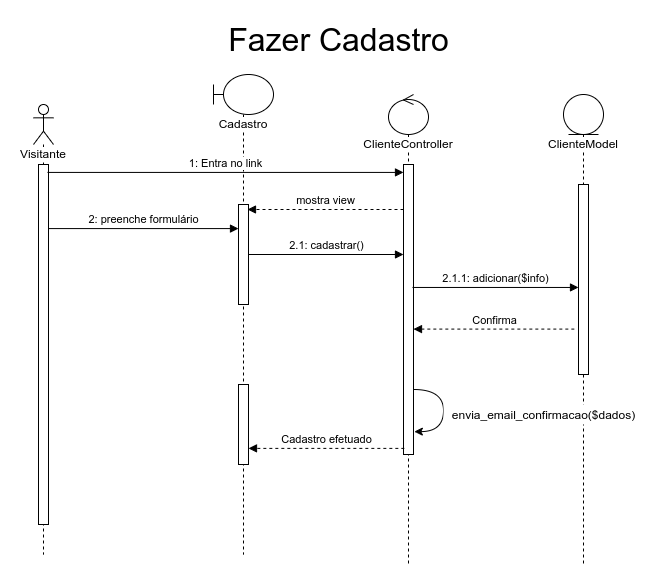

The diagram above was exported from draw.io. Its source (the exported page's mxGraphModel, read from the mxfile embedded in the PNG):
<mxGraphModel dx="868" dy="593" grid="1" gridSize="10" guides="1" tooltips="1" connect="1" arrows="1" fold="1" page="1" pageScale="1" pageWidth="850" pageHeight="1100" math="0" shadow="0">
  <root>
    <mxCell id="EIgf_Wqvs9mccL7z5t6H-0" />
    <mxCell id="EIgf_Wqvs9mccL7z5t6H-1" parent="EIgf_Wqvs9mccL7z5t6H-0" />
    <mxCell id="EIgf_Wqvs9mccL7z5t6H-2" value="&lt;span style=&quot;background-color: rgb(255 , 255 , 255)&quot;&gt;Visitante&lt;/span&gt;" style="shape=umlLifeline;participant=umlActor;perimeter=lifelinePerimeter;whiteSpace=wrap;html=1;container=1;collapsible=0;recursiveResize=0;verticalAlign=top;spacingTop=36;outlineConnect=0;" parent="EIgf_Wqvs9mccL7z5t6H-1" vertex="1">
      <mxGeometry x="30" y="90" width="20" height="450" as="geometry" />
    </mxCell>
    <mxCell id="EIgf_Wqvs9mccL7z5t6H-3" value="" style="html=1;points=[];perimeter=orthogonalPerimeter;fillColor=default;" parent="EIgf_Wqvs9mccL7z5t6H-2" vertex="1">
      <mxGeometry x="5" y="60" width="10" height="360" as="geometry" />
    </mxCell>
    <mxCell id="EIgf_Wqvs9mccL7z5t6H-4" value="&lt;span style=&quot;background-color: rgb(255 , 255 , 255)&quot;&gt;Cadastro&lt;/span&gt;" style="shape=umlLifeline;participant=umlBoundary;perimeter=lifelinePerimeter;whiteSpace=wrap;html=1;container=1;collapsible=0;recursiveResize=0;verticalAlign=top;spacingTop=36;outlineConnect=0;" parent="EIgf_Wqvs9mccL7z5t6H-1" vertex="1">
      <mxGeometry x="210" y="60" width="60" height="480" as="geometry" />
    </mxCell>
    <mxCell id="EIgf_Wqvs9mccL7z5t6H-6" value="" style="html=1;points=[];perimeter=orthogonalPerimeter;fillColor=default;" parent="EIgf_Wqvs9mccL7z5t6H-4" vertex="1">
      <mxGeometry x="25" y="130" width="10" height="100" as="geometry" />
    </mxCell>
    <mxCell id="EIgf_Wqvs9mccL7z5t6H-8" value="" style="html=1;points=[];perimeter=orthogonalPerimeter;labelBackgroundColor=#FFFFFF;fillColor=default;" parent="EIgf_Wqvs9mccL7z5t6H-4" vertex="1">
      <mxGeometry x="25" y="310" width="10" height="80" as="geometry" />
    </mxCell>
    <mxCell id="EIgf_Wqvs9mccL7z5t6H-9" value="&lt;span style=&quot;background-color: rgb(255 , 255 , 255)&quot;&gt;ClienteController&lt;/span&gt;" style="shape=umlLifeline;participant=umlControl;perimeter=lifelinePerimeter;whiteSpace=wrap;html=1;container=1;collapsible=0;recursiveResize=0;verticalAlign=top;spacingTop=36;outlineConnect=0;fillColor=default;" parent="EIgf_Wqvs9mccL7z5t6H-1" vertex="1">
      <mxGeometry x="385" y="80" width="40" height="470" as="geometry" />
    </mxCell>
    <mxCell id="EIgf_Wqvs9mccL7z5t6H-10" value="" style="html=1;points=[];perimeter=orthogonalPerimeter;labelBackgroundColor=#FFFFFF;fillColor=default;" parent="EIgf_Wqvs9mccL7z5t6H-9" vertex="1">
      <mxGeometry x="15" y="70" width="10" height="290" as="geometry" />
    </mxCell>
    <mxCell id="EIgf_Wqvs9mccL7z5t6H-12" style="edgeStyle=orthogonalEdgeStyle;rounded=0;orthogonalLoop=1;jettySize=auto;html=1;entryX=1.083;entryY=0.824;entryDx=0;entryDy=0;entryPerimeter=0;curved=1;" parent="EIgf_Wqvs9mccL7z5t6H-9" edge="1">
      <mxGeometry relative="1" as="geometry">
        <Array as="points">
          <mxPoint x="55" y="295" />
          <mxPoint x="55" y="337" />
        </Array>
        <mxPoint x="25" y="295" as="sourcePoint" />
        <mxPoint x="25.829999999999927" y="337.1199999999999" as="targetPoint" />
      </mxGeometry>
    </mxCell>
    <mxCell id="EIgf_Wqvs9mccL7z5t6H-13" value="2: preenche formulário" style="html=1;verticalAlign=bottom;endArrow=block;rounded=0;exitX=1;exitY=0.178;exitDx=0;exitDy=0;exitPerimeter=0;" parent="EIgf_Wqvs9mccL7z5t6H-1" source="EIgf_Wqvs9mccL7z5t6H-3" target="EIgf_Wqvs9mccL7z5t6H-6" edge="1">
      <mxGeometry width="80" relative="1" as="geometry">
        <mxPoint x="100" y="163" as="sourcePoint" />
        <mxPoint x="230" y="220" as="targetPoint" />
      </mxGeometry>
    </mxCell>
    <mxCell id="EIgf_Wqvs9mccL7z5t6H-14" value="ClienteModel" style="shape=umlLifeline;participant=umlEntity;perimeter=lifelinePerimeter;whiteSpace=wrap;html=1;container=1;collapsible=0;recursiveResize=0;verticalAlign=top;spacingTop=36;outlineConnect=0;labelBackgroundColor=#FFFFFF;fillColor=default;" parent="EIgf_Wqvs9mccL7z5t6H-1" vertex="1">
      <mxGeometry x="560" y="80" width="40" height="470" as="geometry" />
    </mxCell>
    <mxCell id="EIgf_Wqvs9mccL7z5t6H-15" value="" style="html=1;points=[];perimeter=orthogonalPerimeter;labelBackgroundColor=#FFFFFF;fillColor=default;" parent="EIgf_Wqvs9mccL7z5t6H-14" vertex="1">
      <mxGeometry x="15" y="90" width="10" height="190" as="geometry" />
    </mxCell>
    <mxCell id="EIgf_Wqvs9mccL7z5t6H-16" value="2.1.1: adicionar($info)" style="html=1;verticalAlign=bottom;endArrow=block;rounded=0;exitX=0.9;exitY=0.424;exitDx=0;exitDy=0;exitPerimeter=0;" parent="EIgf_Wqvs9mccL7z5t6H-1" source="EIgf_Wqvs9mccL7z5t6H-10" target="EIgf_Wqvs9mccL7z5t6H-15" edge="1">
      <mxGeometry width="80" relative="1" as="geometry">
        <mxPoint x="420" y="199.9999999999999" as="sourcePoint" />
        <mxPoint x="575" y="199.9999999999999" as="targetPoint" />
      </mxGeometry>
    </mxCell>
    <mxCell id="EIgf_Wqvs9mccL7z5t6H-17" value="Confirma" style="html=1;verticalAlign=bottom;endArrow=block;rounded=0;exitX=-0.417;exitY=0.761;exitDx=0;exitDy=0;exitPerimeter=0;dashed=1;" parent="EIgf_Wqvs9mccL7z5t6H-1" source="EIgf_Wqvs9mccL7z5t6H-15" edge="1">
      <mxGeometry width="80" relative="1" as="geometry">
        <mxPoint x="570" y="315" as="sourcePoint" />
        <mxPoint x="410" y="314.5899999999999" as="targetPoint" />
      </mxGeometry>
    </mxCell>
    <mxCell id="EIgf_Wqvs9mccL7z5t6H-18" value="envia_email_confirmacao($dados)" style="text;html=1;align=center;verticalAlign=middle;resizable=0;points=[];autosize=1;strokeColor=none;fillColor=default;" parent="EIgf_Wqvs9mccL7z5t6H-1" vertex="1">
      <mxGeometry x="440" y="390" width="200" height="20" as="geometry" />
    </mxCell>
    <mxCell id="EIgf_Wqvs9mccL7z5t6H-19" value="Cadastro efetuado" style="html=1;verticalAlign=bottom;endArrow=block;rounded=0;exitX=0.083;exitY=0.953;exitDx=0;exitDy=0;exitPerimeter=0;dashed=1;" parent="EIgf_Wqvs9mccL7z5t6H-1" target="EIgf_Wqvs9mccL7z5t6H-8" edge="1">
      <mxGeometry width="80" relative="1" as="geometry">
        <mxPoint x="400.8299999999999" y="433.8900000000001" as="sourcePoint" />
        <mxPoint x="411.66999999999996" y="449.9999999999999" as="targetPoint" />
      </mxGeometry>
    </mxCell>
    <mxCell id="644go7L7bMvWF7iFMRSK-0" value="&lt;font style=&quot;font-size: 32px&quot;&gt;Fazer Cadastro&lt;/font&gt;" style="text;html=1;align=center;verticalAlign=middle;resizable=0;points=[];autosize=1;strokeColor=none;fillColor=none;" parent="EIgf_Wqvs9mccL7z5t6H-1" vertex="1">
      <mxGeometry x="215" y="10" width="240" height="30" as="geometry" />
    </mxCell>
    <mxCell id="EIgf_Wqvs9mccL7z5t6H-7" value="2.1: cadastrar()" style="html=1;verticalAlign=bottom;endArrow=block;rounded=0;" parent="EIgf_Wqvs9mccL7z5t6H-1" source="EIgf_Wqvs9mccL7z5t6H-6" target="EIgf_Wqvs9mccL7z5t6H-10" edge="1">
      <mxGeometry width="80" relative="1" as="geometry">
        <mxPoint x="245" y="180" as="sourcePoint" />
        <mxPoint x="325" y="180" as="targetPoint" />
      </mxGeometry>
    </mxCell>
    <mxCell id="jy0TolU_DeCw7tJfzi8A-0" value="1: Entra no link" style="html=1;verticalAlign=bottom;endArrow=block;rounded=0;exitX=0.9;exitY=0.022;exitDx=0;exitDy=0;exitPerimeter=0;" parent="EIgf_Wqvs9mccL7z5t6H-1" source="EIgf_Wqvs9mccL7z5t6H-3" target="EIgf_Wqvs9mccL7z5t6H-10" edge="1">
      <mxGeometry width="80" relative="1" as="geometry">
        <mxPoint x="50" y="159.99999999999994" as="sourcePoint" />
        <mxPoint x="240" y="159.99999999999994" as="targetPoint" />
      </mxGeometry>
    </mxCell>
    <mxCell id="jy0TolU_DeCw7tJfzi8A-2" value="mostra view" style="html=1;verticalAlign=bottom;endArrow=block;rounded=0;dashed=1;entryX=0.9;entryY=0.05;entryDx=0;entryDy=0;entryPerimeter=0;" parent="EIgf_Wqvs9mccL7z5t6H-1" source="EIgf_Wqvs9mccL7z5t6H-10" target="EIgf_Wqvs9mccL7z5t6H-6" edge="1">
      <mxGeometry width="80" relative="1" as="geometry">
        <mxPoint x="580.8299999999999" y="324.5899999999999" as="sourcePoint" />
        <mxPoint x="420" y="324.5899999999999" as="targetPoint" />
      </mxGeometry>
    </mxCell>
  </root>
</mxGraphModel>